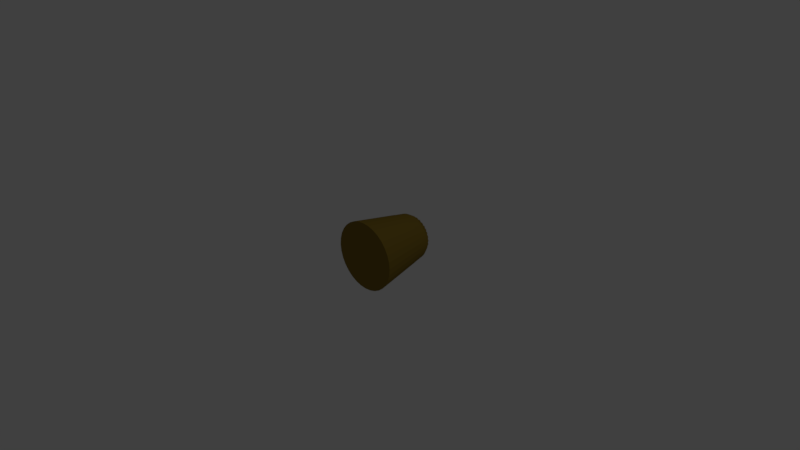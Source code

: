 # Source: bulletblend.blend  (saved by Blender 2.77.0; exported with 4.5.12 LTS)
import bpy
from mathutils import Matrix  # noqa: F401  (used for matrix-valued properties, if any)

bpy.ops.wm.read_factory_settings(use_empty=True)
scene = bpy.context.scene
scene.name = 'Scene'

# ---- collections
col_collection_1 = bpy.data.collections.new('Collection 1'); scene.collection.children.link(col_collection_1)

# ---- materials (node trees are filled in below, after node groups)
mat_bullet = bpy.data.materials.new('Bullet')
mat_bullet.alpha_threshold = 0.0
mat_bullet.use_transparent_shadow = False
mat_bullet.diffuse_color = (0.2364, 0.1574, 0.02264, 1.0)
mat_bullet.roughness = 0.5

# ---- material node trees

# ---- world
world_world = bpy.data.worlds.new('World'); scene.world = world_world
world_world.color = (0.05088, 0.05088, 0.05088)
world_world.use_sun_shadow = False
world_world.sun_shadow_jitter_overblur = 0.0
world_world.cycles.sampling_method = 'MANUAL'

# ---- cameras
cam_camera = bpy.data.cameras.new('Camera')
cam_camera.clip_end = 100.0
cam_camera.lens = 35.0
cam_camera.sensor_width = 32.0
cam_camera.sensor_height = 18.0
cam_camera.ortho_scale = 7.314
cam_camera.dof.focus_distance = 0.0
cam_camera.dof.aperture_fstop = 128.0

# ---- lights
light_lamp = bpy.data.lights.new('Lamp', 'POINT')
light_lamp.transmission_factor = 0.0
light_lamp.cutoff_distance = 30.0
light_lamp.energy = 100.0
light_lamp.shadow_buffer_clip_start = 1.001
light_lamp.shadow_soft_size = 0.1
light_lamp.shadow_maximum_resolution = 0.006
light_lamp.use_absolute_resolution = True

# ---- meshes
me_cylinder_002 = bpy.data.meshes.new('Cylinder.002')
me_cylinder_002.from_pydata([(1.439e-07, 4.955e-07, -3.637), (-0.06534, 0.6634, -3.332), (-0.1935, 0.6379, -3.332), (-0.3142, 0.5879, -3.332), (-0.4229, 0.5153, -3.332), (-0.5153, 0.4229, -3.332), (-0.5879, 0.3142, -3.332), (-0.6379, 0.1935, -3.332), (-0.6634, 0.06534, -3.332), (-0.6634, -0.06534, -3.332), (-0.6379, -0.1935, -3.332), (-0.5879, -0.3142, -3.332), (-0.5153, -0.4229, -3.332), (-0.4229, -0.5153, -3.332), (-0.3142, -0.5879, -3.332), (-0.1935, -0.6379, -3.332), (-0.06534, -0.6634, -3.332), (0.06534, -0.6634, -3.332), (0.1935, -0.6379, -3.332), (0.3142, -0.5879, -3.332), (0.4229, -0.5153, -3.332), (0.5153, -0.4229, -3.332), (0.5879, -0.3142, -3.332), (0.6379, -0.1935, -3.332), (0.6634, -0.06534, -3.332), (0.6634, 0.06534, -3.332), (0.6379, 0.1935, -3.332), (0.5879, 0.3142, -3.332), (0.5153, 0.4229, -3.332), (0.4229, 0.5153, -3.332), (0.3142, 0.5879, -3.332), (0.1935, 0.6379, -3.332), (0.06534, 0.6634, -3.332), (0.04614, 0.4684, -3.56), (0.1301, 0.6538, -3.332), (0.1366, 0.4504, -3.56), (0.2551, 0.6159, -3.332), (0.2219, 0.4151, -3.56), (0.3704, 0.5543, -3.332), (0.2986, 0.3639, -3.56), (0.4714, 0.4714, -3.332), (0.3639, 0.2986, -3.56), (0.5543, 0.3704, -3.332), (0.4151, 0.2219, -3.56), (0.6159, 0.2551, -3.332), (0.4504, 0.1366, -3.56), (0.6538, 0.1301, -3.332), (0.4684, 0.04614, -3.56), (0.6666, 3.446e-07, -3.332), (0.4684, -0.04614, -3.56), (0.6538, -0.1301, -3.332), (0.4504, -0.1366, -3.56), (0.6159, -0.2551, -3.332), (0.4151, -0.2219, -3.56), (0.5543, -0.3704, -3.332), (0.3639, -0.2986, -3.56), (0.4714, -0.4714, -3.332), (0.2986, -0.3639, -3.56), (0.3704, -0.5543, -3.332), (0.2219, -0.4151, -3.56), (0.2551, -0.6159, -3.332), (0.1366, -0.4504, -3.56), (0.1301, -0.6538, -3.332), (0.04614, -0.4684, -3.56), (-1.77e-07, -0.6666, -3.332), (-0.04614, -0.4684, -3.56), (-0.1301, -0.6538, -3.332), (-0.1366, -0.4504, -3.56), (-0.2551, -0.6159, -3.332), (-0.2219, -0.4151, -3.56), (-0.3704, -0.5543, -3.332), (-0.2986, -0.3639, -3.56), (-0.4714, -0.4714, -3.332), (-0.3639, -0.2986, -3.56), (-0.5543, -0.3704, -3.332), (-0.4151, -0.2219, -3.56), (-0.6159, -0.2551, -3.332), (-0.4504, -0.1366, -3.56), (-0.6538, -0.1301, -3.332), (-0.4684, -0.04614, -3.56), (-0.6666, 9.369e-07, -3.332), (-0.4684, 0.04614, -3.56), (-0.6538, 0.1301, -3.332), (-0.4504, 0.1366, -3.56), (-0.6159, 0.2551, -3.332), (-0.4151, 0.2219, -3.56), (-0.5543, 0.3704, -3.332), (-0.3639, 0.2986, -3.56), (-0.4714, 0.4714, -3.332), (-0.2986, 0.3639, -3.56), (-0.3704, 0.5543, -3.332), (-0.2219, 0.4151, -3.56), (-0.2551, 0.6159, -3.332), (-0.1366, 0.4504, -3.56), (-0.1301, 0.6538, -3.332), (-0.04614, 0.4684, -3.56), (1.676e-07, 0.6666, -3.332), (-0.07107, 0.7216, -3.027), (-0.2105, 0.6939, -3.027), (-0.3418, 0.6395, -3.027), (-0.46, 0.5605, -3.027), (-0.5605, 0.46, -3.027), (-0.6395, 0.3418, -3.027), (-0.6939, 0.2105, -3.027), (-0.7216, 0.07108, -3.027), (-0.7216, -0.07107, -3.027), (-0.6939, -0.2105, -3.027), (-0.6395, -0.3418, -3.027), (-0.5605, -0.46, -3.027), (-0.46, -0.5605, -3.027), (-0.3418, -0.6395, -3.027), (-0.2105, -0.6939, -3.027), (-0.07107, -0.7216, -3.027), (0.07107, -0.7216, -3.027), (0.2105, -0.6939, -3.027), (0.3418, -0.6395, -3.027), (0.46, -0.5605, -3.027), (0.5605, -0.46, -3.027), (0.6395, -0.3418, -3.027), (0.6939, -0.2105, -3.027), (0.7216, -0.07107, -3.027), (0.7216, 0.07107, -3.027), (0.6939, 0.2105, -3.027), (0.6395, 0.3418, -3.027), (0.5605, 0.46, -3.027), (0.46, 0.5605, -3.027), (0.3418, 0.6395, -3.027), (0.2105, 0.6939, -3.027), (0.07107, 0.7216, -3.027), (2.132e-07, 0.5652, -3.501), (0.1103, 0.5544, -3.501), (0.2163, 0.5222, -3.501), (0.314, 0.47, -3.501), (0.3997, 0.3997, -3.501), (0.47, 0.314, -3.501), (0.5222, 0.2163, -3.501), (0.5544, 0.1103, -3.501), (0.5652, 3.674e-07, -3.501), (0.5544, -0.1103, -3.501), (0.5222, -0.2163, -3.501), (0.47, -0.314, -3.501), (0.3997, -0.3997, -3.501), (0.314, -0.47, -3.501), (0.2163, -0.5222, -3.501), (0.1103, -0.5544, -3.501), (-1.292e-07, -0.5652, -3.501), (-0.1103, -0.5544, -3.501), (-0.2163, -0.5222, -3.501), (-0.314, -0.47, -3.501), (-0.3997, -0.3997, -3.501), (-0.47, -0.314, -3.501), (-0.5222, -0.2163, -3.501), (-0.5544, -0.1103, -3.501), (-0.5652, 8.683e-07, -3.501), (-0.5544, 0.1103, -3.501), (-0.5222, 0.2163, -3.501), (-0.47, 0.314, -3.501), (-0.3997, 0.3997, -3.501), (-0.314, 0.47, -3.501), (-0.2163, 0.5222, -3.501), (-0.1103, 0.5544, -3.501), (1.682e-07, 0.7251, -3.027), (0.1415, 0.7112, -3.027), (0.2775, 0.6699, -3.027), (0.4029, 0.6029, -3.027), (0.5127, 0.5127, -3.027), (0.6029, 0.4029, -3.027), (0.6699, 0.2775, -3.027), (0.7112, 0.1415, -3.027), (0.7251, 3.296e-07, -3.027), (0.7112, -0.1415, -3.027), (0.6699, -0.2775, -3.027), (0.6029, -0.4029, -3.027), (0.5127, -0.5127, -3.027), (0.4029, -0.6029, -3.027), (0.2775, -0.6699, -3.027), (0.1415, -0.7112, -3.027), (-2.036e-07, -0.7251, -3.027), (-0.1415, -0.7112, -3.027), (-0.2775, -0.6699, -3.027), (-0.4029, -0.6029, -3.027), (-0.5127, -0.5127, -3.027), (-0.6029, -0.4029, -3.027), (-0.6699, -0.2775, -3.027), (-0.7112, -0.1415, -3.027), (-0.7251, 9.743e-07, -3.027), (-0.7112, 0.1415, -3.027), (-0.6699, 0.2775, -3.027), (-0.6029, 0.4029, -3.027), (-0.5127, 0.5127, -3.027), (-0.4029, 0.6029, -3.027), (-0.2775, 0.6699, -3.027), (-0.1415, 0.7112, -3.027), (0.0, 1.0, -1.62), (0.1951, 0.9808, -1.62), (0.3827, 0.9239, -1.62), (0.5556, 0.8315, -1.62), (0.7071, 0.7071, -1.62), (0.8315, 0.5556, -1.62), (0.9239, 0.3827, -1.62), (0.9808, 0.1951, -1.62), (1.0, 1.965e-07, -1.62), (0.9808, -0.1951, -1.62), (0.9239, -0.3827, -1.62), (0.8315, -0.5556, -1.62), (0.7071, -0.7071, -1.62), (0.5556, -0.8315, -1.62), (0.3827, -0.9239, -1.62), (0.1951, -0.9808, -1.62), (-3.258e-07, -1.0, -1.62), (-0.1951, -0.9808, -1.62), (-0.3827, -0.9239, -1.62), (-0.5556, -0.8315, -1.62), (-0.7071, -0.7071, -1.62), (-0.8315, -0.5556, -1.62), (-0.9239, -0.3827, -1.62), (-0.9808, -0.1951, -1.62), (-1.0, 1.087e-06, -1.62), (-0.9808, 0.1951, -1.62), (-0.9239, 0.3827, -1.62), (-0.8315, 0.5556, -1.62), (-0.7071, 0.7071, -1.62), (-0.5556, 0.8315, -1.62), (-0.3827, 0.9239, -1.62), (-0.1951, 0.9808, -1.62), (3.307e-08, 0.7286, -3.027), (0.1421, 0.7146, -3.027), (0.2788, 0.6732, -3.027), (0.4048, 0.6058, -3.027), (0.5152, 0.5152, -3.027), (0.6058, 0.4048, -3.027), (0.6732, 0.2788, -3.027), (0.7146, 0.1421, -3.027), (0.7286, 1.866e-07, -3.027), (0.7146, -0.1421, -3.027), (0.6732, -0.2788, -3.027), (0.6058, -0.4048, -3.027), (0.5152, -0.5152, -3.027), (0.4048, -0.6058, -3.027), (0.2788, -0.6732, -3.027), (0.1421, -0.7146, -3.027), (-2.044e-07, -0.7286, -3.027), (-0.1421, -0.7146, -3.027), (-0.2788, -0.6732, -3.027), (-0.4048, -0.6058, -3.027), (-0.5152, -0.5152, -3.027), (-0.6058, -0.4048, -3.027), (-0.6732, -0.2788, -3.027), (-0.7146, -0.1421, -3.027), (-0.7286, 8.352e-07, -3.027), (-0.7146, 0.1421, -3.027), (-0.6732, 0.2788, -3.027), (-0.6058, 0.4048, -3.027), (-0.5152, 0.5152, -3.027), (-0.4048, 0.6058, -3.027), (-0.2788, 0.6732, -3.027), (-0.1421, 0.7146, -3.027)], [], [(0, 95, 129, 33), (0, 33, 130, 35), (0, 35, 131, 37), (0, 37, 132, 39), (0, 39, 133, 41), (0, 41, 134, 43), (0, 43, 135, 45), (0, 45, 136, 47), (0, 47, 137, 49), (0, 49, 138, 51), (0, 51, 139, 53), (0, 53, 140, 55), (0, 55, 141, 57), (0, 57, 142, 59), (0, 59, 143, 61), (0, 61, 144, 63), (0, 63, 145, 65), (0, 65, 146, 67), (0, 67, 147, 69), (0, 69, 148, 71), (0, 71, 149, 73), (0, 73, 150, 75), (0, 75, 151, 77), (0, 77, 152, 79), (0, 79, 153, 81), (0, 81, 154, 83), (0, 83, 155, 85), (0, 85, 156, 87), (0, 87, 157, 89), (0, 89, 158, 91), (0, 91, 159, 93), (0, 93, 160, 95), (1, 95, 160, 94), (1, 94, 192, 97), (1, 97, 161, 96), (1, 96, 129, 95), (2, 93, 159, 92), (2, 92, 191, 98), (2, 98, 192, 94), (2, 94, 160, 93), (3, 91, 158, 90), (3, 90, 190, 99), (3, 99, 191, 92), (3, 92, 159, 91), (4, 89, 157, 88), (4, 88, 189, 100), (4, 100, 190, 90), (4, 90, 158, 89), (5, 87, 156, 86), (5, 86, 188, 101), (5, 101, 189, 88), (5, 88, 157, 87), (6, 85, 155, 84), (6, 84, 187, 102), (6, 102, 188, 86), (6, 86, 156, 85), (7, 83, 154, 82), (7, 82, 186, 103), (7, 103, 187, 84), (7, 84, 155, 83), (8, 81, 153, 80), (8, 80, 185, 104), (8, 104, 186, 82), (8, 82, 154, 81), (9, 79, 152, 78), (9, 78, 184, 105), (9, 105, 185, 80), (9, 80, 153, 79), (10, 77, 151, 76), (10, 76, 183, 106), (10, 106, 184, 78), (10, 78, 152, 77), (11, 75, 150, 74), (11, 74, 182, 107), (11, 107, 183, 76), (11, 76, 151, 75), (12, 73, 149, 72), (12, 72, 181, 108), (12, 108, 182, 74), (12, 74, 150, 73), (13, 71, 148, 70), (13, 70, 180, 109), (13, 109, 181, 72), (13, 72, 149, 71), (14, 69, 147, 68), (14, 68, 179, 110), (14, 110, 180, 70), (14, 70, 148, 69), (15, 67, 146, 66), (15, 66, 178, 111), (15, 111, 179, 68), (15, 68, 147, 67), (16, 65, 145, 64), (16, 64, 177, 112), (16, 112, 178, 66), (16, 66, 146, 65), (17, 63, 144, 62), (17, 62, 176, 113), (17, 113, 177, 64), (17, 64, 145, 63), (18, 61, 143, 60), (18, 60, 175, 114), (18, 114, 176, 62), (18, 62, 144, 61), (19, 59, 142, 58), (19, 58, 174, 115), (19, 115, 175, 60), (19, 60, 143, 59), (20, 57, 141, 56), (20, 56, 173, 116), (20, 116, 174, 58), (20, 58, 142, 57), (21, 55, 140, 54), (21, 54, 172, 117), (21, 117, 173, 56), (21, 56, 141, 55), (22, 53, 139, 52), (22, 52, 171, 118), (22, 118, 172, 54), (22, 54, 140, 53), (23, 51, 138, 50), (23, 50, 170, 119), (23, 119, 171, 52), (23, 52, 139, 51), (24, 49, 137, 48), (24, 48, 169, 120), (24, 120, 170, 50), (24, 50, 138, 49), (25, 47, 136, 46), (25, 46, 168, 121), (25, 121, 169, 48), (25, 48, 137, 47), (26, 45, 135, 44), (26, 44, 167, 122), (26, 122, 168, 46), (26, 46, 136, 45), (27, 43, 134, 42), (27, 42, 166, 123), (27, 123, 167, 44), (27, 44, 135, 43), (28, 41, 133, 40), (28, 40, 165, 124), (28, 124, 166, 42), (28, 42, 134, 41), (29, 39, 132, 38), (29, 38, 164, 125), (29, 125, 165, 40), (29, 40, 133, 39), (30, 37, 131, 36), (30, 36, 163, 126), (30, 126, 164, 38), (30, 38, 132, 37), (31, 35, 130, 34), (31, 34, 162, 127), (31, 127, 163, 36), (31, 36, 131, 35), (32, 33, 129, 96), (32, 96, 161, 128), (32, 128, 162, 34), (32, 34, 130, 33), (225, 193, 194, 226), (226, 194, 195, 227), (227, 195, 196, 228), (228, 196, 197, 229), (229, 197, 198, 230), (230, 198, 199, 231), (231, 199, 200, 232), (232, 200, 201, 233), (233, 201, 202, 234), (234, 202, 203, 235), (235, 203, 204, 236), (236, 204, 205, 237), (237, 205, 206, 238), (238, 206, 207, 239), (239, 207, 208, 240), (240, 208, 209, 241), (241, 209, 210, 242), (242, 210, 211, 243), (243, 211, 212, 244), (244, 212, 213, 245), (245, 213, 214, 246), (246, 214, 215, 247), (247, 215, 216, 248), (248, 216, 217, 249), (249, 217, 218, 250), (250, 218, 219, 251), (251, 219, 220, 252), (252, 220, 221, 253), (253, 221, 222, 254), (254, 222, 223, 255), (194, 193, 224, 223, 222, 221, 220, 219, 218, 217, 216, 215, 214, 213, 212, 211, 210, 209, 208, 207, 206, 205, 204, 203, 202, 201, 200, 199, 198, 197, 196, 195), (255, 223, 224, 256), (256, 224, 193, 225)])
me_cylinder_002.materials.append(mat_bullet)
me_cylinder_002.use_remesh_preserve_volume = False
me_cylinder_002.use_remesh_preserve_attributes = False
me_cylinder_002.use_mirror_vertex_groups = False
me_cylinder_002.update()

# ---- objects
ob_lamp = bpy.data.objects.new('Lamp', light_lamp)
ob_camera = bpy.data.objects.new('Camera', cam_camera)
ob_bullethead = bpy.data.objects.new('BulletHead', me_cylinder_002)

# ---- transforms, parenting, visibility, modifiers, constraints
ob_lamp.location = (4.076, 1.005, 5.904)
ob_lamp.rotation_euler = (0.6503, 0.05522, 1.866)
ob_lamp.lock_rotations_4d = False
ob_lamp.empty_display_type = 'ARROWS'
ob_lamp.color = (0.0, 0.0, 0.0, 0.0)
ob_lamp.lineart.crease_threshold = 0.0
ob_camera.location = (7.481, -6.508, 5.344)
ob_camera.rotation_euler = (1.109, 0.01082, 0.8149)
ob_camera.lock_rotations_4d = False
ob_camera.empty_display_type = 'ARROWS'
ob_camera.color = (0.0, 0.0, 0.0, 0.0)
ob_camera.display_type = 'WIRE'
ob_camera.lineart.crease_threshold = 0.0
ob_bullethead.location = (0.006335, -0.9259, 0.02855)
ob_bullethead.rotation_euler = (1.571, -0.0, 0.0)
ob_bullethead.scale = (0.4713, 0.4713, 0.4713)
ob_bullethead.lineart.crease_threshold = 0.0

# ---- collection membership
col_collection_1.objects.link(ob_lamp)
col_collection_1.objects.link(ob_camera)
col_collection_1.objects.link(ob_bullethead)

# ---- scene / render settings (as saved in the file)
scene.camera = ob_camera
scene.frame_start = 1; scene.frame_end = 250; scene.frame_set(1)
scene.render.engine = 'BLENDER_EEVEE_NEXT'
scene.render.resolution_percentage = 50
scene.render.dither_intensity = 0.0
scene.cycles.use_denoising = False
scene.cycles.samples = 128
scene.cycles.sampling_pattern = 'TABULATED_SOBOL'
scene.cycles.light_sampling_threshold = 0.0
scene.cycles.use_adaptive_sampling = False
scene.cycles.use_light_tree = False
scene.cycles.blur_glossy = 0.0
scene.cycles.sample_clamp_indirect = 0.0
scene.view_settings.view_transform = 'Standard'
bpy.context.view_layer.update()
